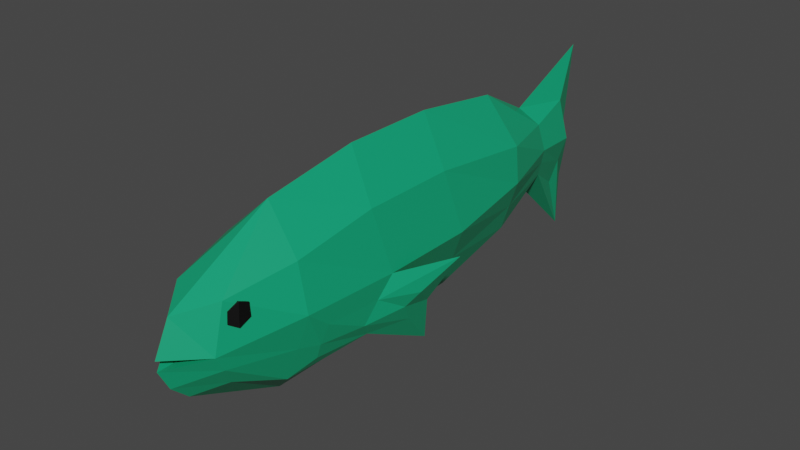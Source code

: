 # Source: fish-2.blend  (saved by Blender 2.83.19; exported with 4.5.12 LTS)
import bpy
from mathutils import Matrix  # noqa: F401  (used for matrix-valued properties, if any)

bpy.ops.wm.read_factory_settings(use_empty=True)
scene = bpy.context.scene
scene.name = 'Scene'

# ---- collections
col_collection = bpy.data.collections.new('Collection'); scene.collection.children.link(col_collection)

# ---- materials (node trees are filled in below, after node groups)
mat_fish_body = bpy.data.materials.new('fish_body')
mat_fish_body.alpha_threshold = 0.0
mat_fish_body.use_transparent_shadow = False
mat_fish_body.line_color = (0.0, 0.0, 0.0, 1.0)
mat_fish_eyes = bpy.data.materials.new('fish_eyes')
mat_fish_eyes.use_transparent_shadow = False

# ---- material node trees
mat_fish_body.use_nodes = True; mat_fish_body.node_tree.nodes.clear()
_N = mat_fish_body.node_tree.nodes; _L = mat_fish_body.node_tree.links
n0 = _N.new('ShaderNodeOutputMaterial'); n0.name = 'Material Output'; n0.location = (300, 300)
n1 = _N.new('ShaderNodeBsdfPrincipled'); n1.name = 'Principled BSDF'; n1.location = (10, 300)
n1.distribution = 'GGX'
n1.subsurface_method = 'BURLEY'
n1.inputs[0].default_value = (0.005563, 0.3506, 0.1621, 1.0)
n1.inputs[2].default_value = 0.4
n1.inputs[3].default_value = 1.45
n1.inputs[27].default_value = (0.0, 0.0, 0.0, 1.0)
n1.inputs[28].default_value = 1.0
_L.new(n1.outputs[0], n0.inputs[0])
n0.is_active_output = True
mat_fish_eyes.use_nodes = True; mat_fish_eyes.node_tree.nodes.clear()
_N = mat_fish_eyes.node_tree.nodes; _L = mat_fish_eyes.node_tree.links
n0 = _N.new('ShaderNodeBsdfPrincipled'); n0.name = 'Principled BSDF'; n0.location = (10, 300)
n0.distribution = 'GGX'
n0.subsurface_method = 'BURLEY'
n0.inputs[0].default_value = (0.0, 0.0, 0.0, 1.0)
n0.inputs[3].default_value = 1.45
n0.inputs[27].default_value = (0.0, 0.0, 0.0, 1.0)
n0.inputs[28].default_value = 1.0
n1 = _N.new('ShaderNodeOutputMaterial'); n1.name = 'Material Output'; n1.location = (300, 300)
_L.new(n0.outputs[0], n1.inputs[0])
n1.is_active_output = True

# ---- world
world_world = bpy.data.worlds.new('World'); scene.world = world_world
world_world.use_nodes = True; world_world.node_tree.nodes.clear()
_N = world_world.node_tree.nodes; _L = world_world.node_tree.links
n0 = _N.new('ShaderNodeOutputWorld'); n0.name = 'World Output'; n0.location = (300, 300)
n1 = _N.new('ShaderNodeBackground'); n1.name = 'Background'; n1.location = (10, 300)
n1.inputs[0].default_value = (0.05088, 0.05088, 0.05088, 1.0)
_L.new(n1.outputs[0], n0.inputs[0])
n0.is_active_output = True
world_world.color = (0.05088, 0.05088, 0.05088)
world_world.use_sun_shadow = False
world_world.sun_shadow_jitter_overblur = 0.0

# ---- meshes
me_cube = bpy.data.meshes.new('Cube')
me_cube.from_pydata([(0.1991, 0.668, 0.3866), (0.2256, 0.6753, -0.1767), (0.4305, -1.236, 0.5882), (0.3026, -1.056, -0.6991), (0.4315, -0.07313, 0.4494), (0.3186, -0.1193, -0.4656), (0.0, 0.5855, -0.2838), (0.0, -1.0, 1.0), (0.0, -1.0, -1.0), (0.0, 0.5899, 0.5485), (0.0, -0.06363, -0.7665), (0.0, 0.008, 0.8612), (0.2869, 0.6703, 0.1207), (0.5771, -1.136, -0.02279), (0.4897, -0.1108, 0.08222), (0.5308, -2.898, -0.1944), (0.5521, -2.305, -0.2272), (0.4766, -2.37, -0.5686), (0.0, -2.0, -1.0), (0.4305, -2.236, 0.5882), (0.0, -2.0, 1.0), (0.2799, -3.915, -0.1169), (0.4263, -2.95, -0.5448), (0.0, -3.0, -1.0), (0.4097, -3.107, 0.4492), (0.0, -3.01, 0.8425), (0.2158, 1.222, 0.06659), (0.205, -3.714, -0.4784), (0.0, -3.985, -0.5655), (0.2644, -3.785, 0.3374), (0.0, -4.115, 0.2447), (0.0, -4.276, -0.07835), (0.09122, 1.124, -0.4616), (0.0, 1.585, 0.9892), (0.1052, 1.216, 0.4806), (0.0, 1.464, -1.113), (0.0, 1.481, 0.08863), (0.5771, -2.136, -0.02279), (0.3026, -2.056, -0.6991), (0.5381, -3.139, 0.004443), (0.3154, -3.2, -0.6778), (0.8581, -1.539, -0.01046), (0.4646, -1.538, -1.011), (0.7102, -1.909, -0.2664), (0.5655, -1.902, -0.5991), (0.2563, 0.6728, -0.02801), (0.4399, -1.096, -0.361), (0.4041, -0.1151, -0.1917), (0.4399, -2.096, -0.361), (0.272, -3.824, -0.2802), (0.4339, -3.172, -0.3408), (0.1535, 1.173, -0.1975), (0.0, -4.161, -0.3982), (0.0, 1.473, -0.5123), (0.534, -2.464, -0.4226), (0.4781, -2.954, -0.3897), (0.6206, -1.705, -0.4665), (0.6183, -2.017, -0.4029), (0.0, -4.269, -0.1833), (0.0, -3.892, -0.1762), (0.2807, -3.777, 0.1297), (0.3225, -3.58, 0.268), (0.2756, -3.762, 0.2365), (0.3547, -3.589, 0.1467), (0.3522, -3.59, 0.2739), (0.3684, -3.596, 0.1507), (0.2917, -3.765, 0.2432), (0.3063, -3.784, 0.136), (0.2936, -3.667, 0.2975), (0.3132, -3.693, 0.07965), (0.3312, -3.68, 0.3083), (0.3508, -3.707, 0.0904)], [], [(10, 5, 3, 8), (14, 4, 2, 13), (0, 12, 26, 34), (12, 0, 4, 14), (6, 1, 5, 10), (0, 9, 11, 4), (2, 7, 20, 19), (4, 11, 7, 2), (46, 13, 37, 48), (45, 12, 14, 47), (1, 6, 35, 32), (47, 14, 13, 46), (19, 20, 25, 24), (37, 19, 24, 39), (13, 2, 19, 37), (8, 3, 38, 18), (25, 30, 29), (39, 24, 29, 21), (54, 16, 15, 55), (18, 38, 40, 23), (21, 29, 30, 31), (49, 21, 58, 52), (50, 39, 21, 49), (23, 40, 27, 28), (36, 33, 34, 26), (53, 36, 26, 51), (9, 0, 34, 33), (45, 1, 32, 51), (48, 37, 41, 56), (55, 15, 39, 50), (15, 16, 37, 39), (17, 22, 40, 38), (44, 56, 57), (16, 43, 41), (54, 17, 44, 57), (17, 38, 42), (16, 54, 57, 43), (43, 56, 41), (22, 55, 50, 40), (38, 48, 56, 42), (12, 45, 51, 26), (35, 53, 51, 32), (40, 50, 49, 27), (27, 49, 52, 28), (17, 54, 55, 22), (5, 47, 46, 3), (1, 45, 47, 5), (3, 46, 48, 38), (59, 58, 21), (31, 59, 21), (24, 25, 29), (69, 60, 62, 68), (71, 70, 66, 67), (68, 62, 66, 70), (62, 60, 67, 66), (63, 61, 64, 65), (69, 63, 65, 71), (60, 69, 71, 67), (61, 68, 70, 64), (65, 64, 70, 71), (63, 69, 68, 61), (44, 42, 56), (43, 57, 56), (44, 17, 42), (37, 16, 41)])
me_cube.polygons.foreach_set('material_index', [0, 0, 0, 0, 0, 0, 0, 0, 0, 0, 0, 0, 0, 0, 0, 0, 0, 0, 0, 0, 0, 0, 0, 0, 0, 0, 0, 0, 0, 0, 0, 0, 0, 0, 0, 0, 0, 0, 0, 0, 0, 0, 0, 0, 0, 0, 0, 0, 0, 0, 0, 1, 1, 1, 1, 1, 1, 1, 1, 1, 1, 0, 0, 0, 0])
_uv = me_cube.uv_layers.new(name='UVMap')
_uv.uv.foreach_set('vector', [0.25, 0.625, 0.375, 0.625, 0.375, 0.75, 0.25, 0.75, 0.5, 0.625, 0.625, 0.625, 0.625, 0.75, 0.5, 0.75, 0.625, 0.5, 0.5, 0.5, 0.5, 0.5, 0.625, 0.5, 0.5, 0.5, 0.625, 0.5, 0.625, 0.625, 0.5, 0.625, 0.25, 0.5, 0.375, 0.5, 0.375, 0.625, 0.25, 0.625, 0.625, 0.5, 0.75, 0.5, 0.75, 0.625, 0.625, 0.625, 0.625, 0.75, 0.75, 0.75, 0.75, 0.75, 0.625, 0.75, 0.625, 0.625, 0.75, 0.625, 0.75, 0.75, 0.625, 0.75, 0.4375, 0.75, 0.5, 0.75, 0.5, 0.75, 0.4375, 0.75, 0.4375, 0.5, 0.5, 0.5, 0.5, 0.625, 0.4375, 0.625, 0.375, 0.5, 0.25, 0.5, 0.25, 0.5, 0.375, 0.5, 0.4375, 0.625, 0.5, 0.625, 0.5, 0.75, 0.4375, 0.75, 0.625, 0.75, 0.75, 0.75, 0.75, 0.75, 0.625, 0.75, 0.5, 0.75, 0.625, 0.75, 0.625, 0.75, 0.5, 0.75, 0.5, 0.75, 0.625, 0.75, 0.625, 0.75, 0.5, 0.75, 0.25, 0.75, 0.375, 0.75, 0.375, 0.75, 0.25, 0.75, 0.75, 0.75, 0.75, 0.75, 0.625, 0.75, 0.5, 0.75, 0.625, 0.75, 0.625, 0.75, 0.5, 0.75, 0.4375, 0.75, 0.476, 0.75, 0.4762, 0.75, 0.4375, 0.75, 0.25, 0.75, 0.375, 0.75, 0.375, 0.75, 0.25, 0.75, 0.5, 0.75, 0.625, 0.75, 0.625, 0.875, 0.5, 0.875, 0.4375, 0.75, 0.5, 0.75, 0.5, 0.875, 0.4375, 0.875, 0.4375, 0.75, 0.5, 0.75, 0.5, 0.75, 0.4375, 0.75, 0.25, 0.75, 0.375, 0.75, 0.375, 0.75, 0.25, 0.75, 0.5, 0.375, 0.625, 0.375, 0.625, 0.5, 0.5, 0.5, 0.4375, 0.375, 0.5, 0.375, 0.5, 0.5, 0.4375, 0.5, 0.75, 0.5, 0.625, 0.5, 0.625, 0.5, 0.75, 0.5, 0.4375, 0.5, 0.375, 0.5, 0.375, 0.5, 0.4375, 0.5, 0.4375, 0.75, 0.5, 0.75, 0.5, 0.75, 0.4375, 0.75, 0.4375, 0.75, 0.4762, 0.75, 0.5, 0.75, 0.4375, 0.75, 0.4762, 0.75, 0.476, 0.75, 0.5, 0.75, 0.5, 0.75, 0.399, 0.75, 0.3988, 0.75, 0.375, 0.75, 0.375, 0.75, 0.399, 0.75, 0.4375, 0.75, 0.4375, 0.75, 0.476, 0.75, 0.476, 0.75, 0.5, 0.75, 0.4375, 0.75, 0.399, 0.75, 0.399, 0.75, 0.4375, 0.75, 0.399, 0.75, 0.375, 0.75, 0.375, 0.75, 0.476, 0.75, 0.4375, 0.75, 0.4375, 0.75, 0.476, 0.75, 0.476, 0.75, 0.4375, 0.75, 0.5, 0.75, 0.3988, 0.75, 0.4375, 0.75, 0.4375, 0.75, 0.375, 0.75, 0.375, 0.75, 0.4375, 0.75, 0.4375, 0.75, 0.375, 0.75, 0.5, 0.5, 0.4375, 0.5, 0.4375, 0.5, 0.5, 0.5, 0.375, 0.375, 0.4375, 0.375, 0.4375, 0.5, 0.375, 0.5, 0.375, 0.75, 0.4375, 0.75, 0.4375, 0.75, 0.375, 0.75, 0.375, 0.75, 0.4375, 0.75, 0.4375, 0.875, 0.375, 0.875, 0.399, 0.75, 0.4375, 0.75, 0.4375, 0.75, 0.3988, 0.75, 0.375, 0.625, 0.4375, 0.625, 0.4375, 0.75, 0.375, 0.75, 0.375, 0.5, 0.4375, 0.5, 0.4375, 0.625, 0.375, 0.625, 0.375, 0.75, 0.4375, 0.75, 0.4375, 0.75, 0.375, 0.75, 0.0, 0.0, 0.0, 0.0, 0.0, 0.0, 0.0, 0.0, 0.0, 0.0, 0.0, 0.0, 0.625, 0.75, 0.75, 0.75, 0.625, 0.75, 0.5, 0.75, 0.5, 0.75, 0.625, 0.75, 0.625, 0.75, 0.5, 0.75, 0.625, 0.75, 0.625, 0.75, 0.5, 0.75, 0.625, 0.75, 0.625, 0.75, 0.625, 0.75, 0.625, 0.75, 0.625, 0.75, 0.5, 0.75, 0.5, 0.75, 0.625, 0.75, 0.5, 0.75, 0.625, 0.75, 0.625, 0.75, 0.5, 0.75, 0.5, 0.75, 0.5, 0.75, 0.5, 0.75, 0.5, 0.75, 0.5, 0.75, 0.5, 0.75, 0.5, 0.75, 0.5, 0.75, 0.625, 0.75, 0.625, 0.75, 0.625, 0.75, 0.625, 0.75, 0.5, 0.75, 0.625, 0.75, 0.625, 0.75, 0.5, 0.75, 0.5, 0.75, 0.5, 0.75, 0.625, 0.75, 0.625, 0.75, 0.399, 0.75, 0.375, 0.75, 0.4375, 0.75, 0.476, 0.75, 0.4375, 0.75, 0.4375, 0.75, 0.399, 0.75, 0.399, 0.75, 0.375, 0.75, 0.5, 0.75, 0.476, 0.75, 0.5, 0.75])
me_cube.materials.append(mat_fish_body)
me_cube.materials.append(mat_fish_eyes)
me_cube.use_remesh_preserve_volume = False
me_cube.use_remesh_preserve_attributes = False
me_cube.use_mirror_vertex_groups = False
me_cube.update()

# ---- objects
ob_cube = bpy.data.objects.new('Cube', me_cube)

# ---- transforms, parenting, visibility, modifiers, constraints
ob_cube.location = (0.0, 0.0, 0.0)
ob_cube.lock_rotations_4d = False
ob_cube.empty_display_type = 'ARROWS'
ob_cube.lineart.crease_threshold = 0.0
_m = ob_cube.modifiers.new('Mirror', 'MIRROR')
_m.use_clip = True

# ---- collection membership
col_collection.objects.link(ob_cube)

# ---- scene / render settings (as saved in the file)
scene.frame_start = 1; scene.frame_end = 250; scene.frame_set(1)
scene.render.engine = 'BLENDER_EEVEE_NEXT'
scene.cycles.use_denoising = False
scene.cycles.samples = 128
scene.cycles.sampling_pattern = 'TABULATED_SOBOL'
scene.cycles.use_adaptive_sampling = False
scene.cycles.use_light_tree = False
scene.view_settings.view_transform = 'Filmic'
bpy.context.view_layer.update()

# ---- added for rendering (the .blend has no active camera and no usable light): camera, sun
cam_auto = bpy.data.cameras.new('AutoCamera')
cam_auto.lens = 50.0
cam_auto.sensor_width = 36.0
cam_auto.clip_end = 1000.0
ob_auto_camera = bpy.data.objects.new('AutoCamera', cam_auto)
scene.collection.objects.link(ob_auto_camera)
ob_auto_camera.location = (5.97912, -8.52033, 4.72672)
ob_auto_camera.rotation_euler = (1.09748, -7.21219e-08, 0.694738)
scene.camera = ob_auto_camera
light_auto_sun = bpy.data.lights.new('AutoSun', 'SUN')
light_auto_sun.energy = 3.0
light_auto_sun.angle = 0.0523599
ob_auto_sun = bpy.data.objects.new('AutoSun', light_auto_sun)
scene.collection.objects.link(ob_auto_sun)
ob_auto_sun.rotation_euler = (0.872665, 0.174533, 0.523599)
bpy.context.view_layer.update()
